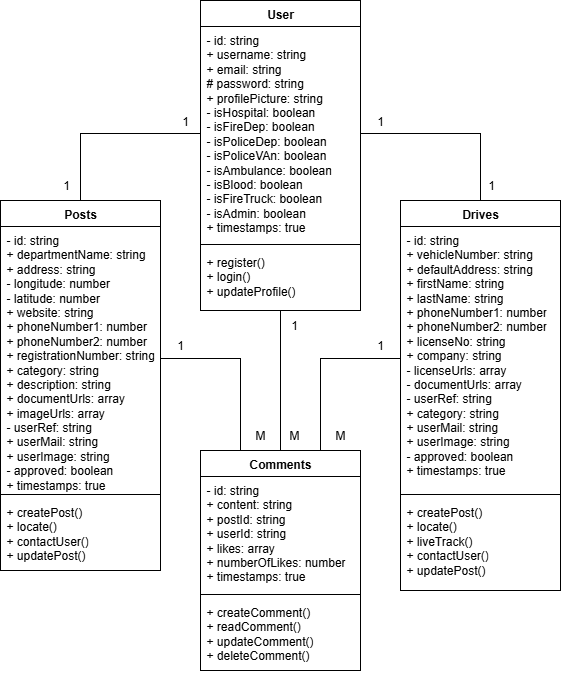

The diagram above was exported from draw.io. Its source (the exported page's mxGraphModel, read from the mxfile embedded in the PNG):
<mxGraphModel dx="1042" dy="534" grid="1" gridSize="10" guides="1" tooltips="1" connect="1" arrows="1" fold="1" page="1" pageScale="1" pageWidth="827" pageHeight="1169" math="0" shadow="0">
  <root>
    <mxCell id="0" />
    <mxCell id="1" parent="0" />
    <mxCell id="hWRz8-XDAq2GMw3qT9tz-1" value="User" style="swimlane;fontStyle=1;align=center;verticalAlign=top;childLayout=stackLayout;horizontal=1;startSize=26;horizontalStack=0;resizeParent=1;resizeParentMax=0;resizeLast=0;collapsible=1;marginBottom=0;whiteSpace=wrap;html=1;" vertex="1" parent="1">
      <mxGeometry x="320" y="40" width="160" height="310" as="geometry" />
    </mxCell>
    <mxCell id="hWRz8-XDAq2GMw3qT9tz-2" value="- id: string&lt;div&gt;+ username: string&lt;/div&gt;&lt;div&gt;+ email: string&lt;/div&gt;&lt;div&gt;# password: string&lt;/div&gt;&lt;div&gt;+ profilePicture: string&lt;/div&gt;&lt;div&gt;- isHospital: boolean&lt;/div&gt;&lt;div&gt;- isFireDep: boolean&lt;/div&gt;&lt;div&gt;- isPoliceDep: boolean&lt;/div&gt;&lt;div&gt;- isPoliceVAn: boolean&lt;/div&gt;&lt;div&gt;- isAmbulance: boolean&lt;/div&gt;&lt;div&gt;- isBlood: boolean&lt;/div&gt;&lt;div&gt;- isFireTruck: boolean&lt;/div&gt;&lt;div&gt;- isAdmin: boolean&lt;/div&gt;&lt;div&gt;&lt;span style=&quot;background-color: transparent; color: light-dark(rgb(0, 0, 0), rgb(255, 255, 255));&quot;&gt;+ timestamps: true&lt;/span&gt;&lt;/div&gt;&lt;div&gt;&lt;br&gt;&lt;/div&gt;" style="text;strokeColor=none;fillColor=none;align=left;verticalAlign=top;spacingLeft=4;spacingRight=4;overflow=hidden;rotatable=0;points=[[0,0.5],[1,0.5]];portConstraint=eastwest;whiteSpace=wrap;html=1;" vertex="1" parent="hWRz8-XDAq2GMw3qT9tz-1">
      <mxGeometry y="26" width="160" height="214" as="geometry" />
    </mxCell>
    <mxCell id="hWRz8-XDAq2GMw3qT9tz-3" value="" style="line;strokeWidth=1;fillColor=none;align=left;verticalAlign=middle;spacingTop=-1;spacingLeft=3;spacingRight=3;rotatable=0;labelPosition=right;points=[];portConstraint=eastwest;strokeColor=inherit;" vertex="1" parent="hWRz8-XDAq2GMw3qT9tz-1">
      <mxGeometry y="240" width="160" height="8" as="geometry" />
    </mxCell>
    <mxCell id="hWRz8-XDAq2GMw3qT9tz-4" value="+ register()&lt;div&gt;+ login()&lt;/div&gt;&lt;div&gt;+ updateProfile()&lt;/div&gt;" style="text;strokeColor=none;fillColor=none;align=left;verticalAlign=top;spacingLeft=4;spacingRight=4;overflow=hidden;rotatable=0;points=[[0,0.5],[1,0.5]];portConstraint=eastwest;whiteSpace=wrap;html=1;" vertex="1" parent="hWRz8-XDAq2GMw3qT9tz-1">
      <mxGeometry y="248" width="160" height="62" as="geometry" />
    </mxCell>
    <mxCell id="hWRz8-XDAq2GMw3qT9tz-9" value="&lt;b&gt;Posts&lt;/b&gt;" style="swimlane;fontStyle=0;align=center;verticalAlign=top;childLayout=stackLayout;horizontal=1;startSize=26;horizontalStack=0;resizeParent=1;resizeParentMax=0;resizeLast=0;collapsible=1;marginBottom=0;whiteSpace=wrap;html=1;" vertex="1" parent="1">
      <mxGeometry x="120" y="240" width="160" height="370" as="geometry" />
    </mxCell>
    <mxCell id="hWRz8-XDAq2GMw3qT9tz-10" value="- id: string&lt;div&gt;&lt;div&gt;+ departmentName: string&lt;/div&gt;&lt;div&gt;+ address: string&lt;/div&gt;&lt;div&gt;&lt;div&gt;- longitude: number&lt;/div&gt;&lt;div&gt;- latitude: number&lt;/div&gt;&lt;/div&gt;&lt;div&gt;&lt;div&gt;+ website: string&lt;/div&gt;&lt;div&gt;+ phoneNumber1: number&lt;/div&gt;&lt;/div&gt;&lt;div&gt;&lt;div&gt;+&amp;nbsp;&lt;span style=&quot;background-color: transparent; color: light-dark(rgb(0, 0, 0), rgb(255, 255, 255));&quot;&gt;phoneNumber2: number&lt;/span&gt;&lt;/div&gt;&lt;div&gt;+ registrationNumber: string&lt;/div&gt;&lt;/div&gt;&lt;div&gt;&lt;div&gt;+ category: string&lt;/div&gt;&lt;div&gt;+ description: string&lt;/div&gt;&lt;/div&gt;&lt;div&gt;&lt;div&gt;+ documentUrls: array&lt;/div&gt;&lt;div&gt;+ imageUrls: array&lt;/div&gt;&lt;/div&gt;&lt;div&gt;&lt;div&gt;- userRef: string&lt;/div&gt;&lt;div&gt;+ userMail: string&lt;/div&gt;&lt;/div&gt;&lt;div&gt;&lt;div&gt;+ userImage: string&lt;/div&gt;&lt;div&gt;- approved: boolean&lt;/div&gt;&lt;div&gt;&lt;span style=&quot;background-color: transparent; color: light-dark(rgb(0, 0, 0), rgb(255, 255, 255));&quot;&gt;+ timestamps: true&lt;/span&gt;&lt;/div&gt;&lt;div&gt;&lt;br&gt;&lt;/div&gt;&lt;/div&gt;&lt;/div&gt;" style="text;strokeColor=none;fillColor=none;align=left;verticalAlign=top;spacingLeft=4;spacingRight=4;overflow=hidden;rotatable=0;points=[[0,0.5],[1,0.5]];portConstraint=eastwest;whiteSpace=wrap;html=1;" vertex="1" parent="hWRz8-XDAq2GMw3qT9tz-9">
      <mxGeometry y="26" width="160" height="264" as="geometry" />
    </mxCell>
    <mxCell id="hWRz8-XDAq2GMw3qT9tz-11" value="" style="line;strokeWidth=1;fillColor=none;align=left;verticalAlign=middle;spacingTop=-1;spacingLeft=3;spacingRight=3;rotatable=0;labelPosition=right;points=[];portConstraint=eastwest;strokeColor=inherit;" vertex="1" parent="hWRz8-XDAq2GMw3qT9tz-9">
      <mxGeometry y="290" width="160" height="8" as="geometry" />
    </mxCell>
    <mxCell id="hWRz8-XDAq2GMw3qT9tz-12" value="+ createPost()&lt;div&gt;+ locate()&lt;br&gt;&lt;div&gt;+ contactUser()&lt;/div&gt;&lt;div&gt;+ updatePost()&lt;/div&gt;&lt;/div&gt;" style="text;strokeColor=none;fillColor=none;align=left;verticalAlign=top;spacingLeft=4;spacingRight=4;overflow=hidden;rotatable=0;points=[[0,0.5],[1,0.5]];portConstraint=eastwest;whiteSpace=wrap;html=1;" vertex="1" parent="hWRz8-XDAq2GMw3qT9tz-9">
      <mxGeometry y="298" width="160" height="72" as="geometry" />
    </mxCell>
    <mxCell id="hWRz8-XDAq2GMw3qT9tz-13" value="Comments" style="swimlane;fontStyle=1;align=center;verticalAlign=top;childLayout=stackLayout;horizontal=1;startSize=26;horizontalStack=0;resizeParent=1;resizeParentMax=0;resizeLast=0;collapsible=1;marginBottom=0;whiteSpace=wrap;html=1;" vertex="1" parent="1">
      <mxGeometry x="320" y="490" width="160" height="220" as="geometry" />
    </mxCell>
    <mxCell id="hWRz8-XDAq2GMw3qT9tz-14" value="- id: string&lt;div&gt;+ content: string&lt;/div&gt;&lt;div&gt;+ postId: string&lt;/div&gt;&lt;div&gt;+ userId: string&lt;/div&gt;&lt;div&gt;+ likes: array&lt;/div&gt;&lt;div&gt;+ numberOfLikes: number&lt;/div&gt;&lt;div&gt;+ timestamps: true&lt;/div&gt;" style="text;strokeColor=none;fillColor=none;align=left;verticalAlign=top;spacingLeft=4;spacingRight=4;overflow=hidden;rotatable=0;points=[[0,0.5],[1,0.5]];portConstraint=eastwest;whiteSpace=wrap;html=1;" vertex="1" parent="hWRz8-XDAq2GMw3qT9tz-13">
      <mxGeometry y="26" width="160" height="114" as="geometry" />
    </mxCell>
    <mxCell id="hWRz8-XDAq2GMw3qT9tz-15" value="" style="line;strokeWidth=1;fillColor=none;align=left;verticalAlign=middle;spacingTop=-1;spacingLeft=3;spacingRight=3;rotatable=0;labelPosition=right;points=[];portConstraint=eastwest;strokeColor=inherit;" vertex="1" parent="hWRz8-XDAq2GMw3qT9tz-13">
      <mxGeometry y="140" width="160" height="8" as="geometry" />
    </mxCell>
    <mxCell id="hWRz8-XDAq2GMw3qT9tz-16" value="+ createComment()&lt;div&gt;+ readComment()&lt;/div&gt;&lt;div&gt;+ updateComment()&lt;/div&gt;&lt;div&gt;+ deleteComment()&lt;/div&gt;" style="text;strokeColor=none;fillColor=none;align=left;verticalAlign=top;spacingLeft=4;spacingRight=4;overflow=hidden;rotatable=0;points=[[0,0.5],[1,0.5]];portConstraint=eastwest;whiteSpace=wrap;html=1;" vertex="1" parent="hWRz8-XDAq2GMw3qT9tz-13">
      <mxGeometry y="148" width="160" height="72" as="geometry" />
    </mxCell>
    <mxCell id="hWRz8-XDAq2GMw3qT9tz-17" value="&lt;b&gt;Drives&lt;/b&gt;" style="swimlane;fontStyle=0;align=center;verticalAlign=top;childLayout=stackLayout;horizontal=1;startSize=26;horizontalStack=0;resizeParent=1;resizeParentMax=0;resizeLast=0;collapsible=1;marginBottom=0;whiteSpace=wrap;html=1;" vertex="1" parent="1">
      <mxGeometry x="520" y="240" width="160" height="390" as="geometry" />
    </mxCell>
    <mxCell id="hWRz8-XDAq2GMw3qT9tz-18" value="- id: string&lt;div&gt;&lt;div&gt;+ vehicleNumber: string&lt;/div&gt;&lt;div&gt;+ defaultAddress: string&lt;/div&gt;&lt;div&gt;+ firstName: string&lt;/div&gt;&lt;div&gt;+ lastName: string&lt;/div&gt;&lt;div&gt;&lt;span style=&quot;background-color: transparent; color: light-dark(rgb(0, 0, 0), rgb(255, 255, 255));&quot;&gt;+ phoneNumber1: number&lt;/span&gt;&lt;/div&gt;&lt;div&gt;&lt;div&gt;+&amp;nbsp;&lt;span style=&quot;background-color: transparent; color: light-dark(rgb(0, 0, 0), rgb(255, 255, 255));&quot;&gt;phoneNumber2: number&lt;/span&gt;&lt;/div&gt;&lt;div&gt;+ licenseNo: string&lt;/div&gt;&lt;/div&gt;&lt;div&gt;&lt;div&gt;+ company: string&lt;/div&gt;&lt;div&gt;- licenseUrls: array&lt;/div&gt;&lt;/div&gt;&lt;div&gt;&lt;div&gt;- documentUrls: array&lt;/div&gt;&lt;div&gt;&lt;span style=&quot;background-color: transparent; color: light-dark(rgb(0, 0, 0), rgb(255, 255, 255));&quot;&gt;- userRef: string&lt;/span&gt;&lt;/div&gt;&lt;/div&gt;&lt;div&gt;&lt;div&gt;+ category: string&lt;/div&gt;&lt;/div&gt;&lt;div&gt;&lt;span style=&quot;background-color: transparent; color: light-dark(rgb(0, 0, 0), rgb(255, 255, 255));&quot;&gt;+ userMail: string&lt;/span&gt;&lt;/div&gt;&lt;div&gt;&lt;div&gt;+ userImage: string&lt;/div&gt;&lt;div&gt;- approved: boolean&lt;/div&gt;&lt;div&gt;&lt;span style=&quot;background-color: transparent; color: light-dark(rgb(0, 0, 0), rgb(255, 255, 255));&quot;&gt;+ timestamps: true&lt;/span&gt;&lt;/div&gt;&lt;div&gt;&lt;br&gt;&lt;/div&gt;&lt;/div&gt;&lt;/div&gt;" style="text;strokeColor=none;fillColor=none;align=left;verticalAlign=top;spacingLeft=4;spacingRight=4;overflow=hidden;rotatable=0;points=[[0,0.5],[1,0.5]];portConstraint=eastwest;whiteSpace=wrap;html=1;" vertex="1" parent="hWRz8-XDAq2GMw3qT9tz-17">
      <mxGeometry y="26" width="160" height="264" as="geometry" />
    </mxCell>
    <mxCell id="hWRz8-XDAq2GMw3qT9tz-19" value="" style="line;strokeWidth=1;fillColor=none;align=left;verticalAlign=middle;spacingTop=-1;spacingLeft=3;spacingRight=3;rotatable=0;labelPosition=right;points=[];portConstraint=eastwest;strokeColor=inherit;" vertex="1" parent="hWRz8-XDAq2GMw3qT9tz-17">
      <mxGeometry y="290" width="160" height="8" as="geometry" />
    </mxCell>
    <mxCell id="hWRz8-XDAq2GMw3qT9tz-20" value="+ createPost()&lt;div&gt;+ locate()&lt;/div&gt;&lt;div&gt;+ liveTrack()&lt;br&gt;&lt;div&gt;+ contactUser()&lt;/div&gt;&lt;div&gt;+ updatePost()&lt;/div&gt;&lt;/div&gt;" style="text;strokeColor=none;fillColor=none;align=left;verticalAlign=top;spacingLeft=4;spacingRight=4;overflow=hidden;rotatable=0;points=[[0,0.5],[1,0.5]];portConstraint=eastwest;whiteSpace=wrap;html=1;" vertex="1" parent="hWRz8-XDAq2GMw3qT9tz-17">
      <mxGeometry y="298" width="160" height="92" as="geometry" />
    </mxCell>
    <mxCell id="hWRz8-XDAq2GMw3qT9tz-21" style="edgeStyle=orthogonalEdgeStyle;rounded=0;orthogonalLoop=1;jettySize=auto;html=1;entryX=0.5;entryY=0;entryDx=0;entryDy=0;endArrow=none;endFill=0;" edge="1" parent="1" source="hWRz8-XDAq2GMw3qT9tz-2" target="hWRz8-XDAq2GMw3qT9tz-9">
      <mxGeometry relative="1" as="geometry" />
    </mxCell>
    <mxCell id="hWRz8-XDAq2GMw3qT9tz-22" style="edgeStyle=orthogonalEdgeStyle;rounded=0;orthogonalLoop=1;jettySize=auto;html=1;entryX=0.5;entryY=0;entryDx=0;entryDy=0;endArrow=none;endFill=0;" edge="1" parent="1" source="hWRz8-XDAq2GMw3qT9tz-2" target="hWRz8-XDAq2GMw3qT9tz-17">
      <mxGeometry relative="1" as="geometry" />
    </mxCell>
    <mxCell id="hWRz8-XDAq2GMw3qT9tz-23" value="1" style="text;html=1;align=center;verticalAlign=middle;whiteSpace=wrap;rounded=0;" vertex="1" parent="1">
      <mxGeometry x="275" y="146" width="60" height="30" as="geometry" />
    </mxCell>
    <mxCell id="hWRz8-XDAq2GMw3qT9tz-24" value="1" style="text;html=1;align=center;verticalAlign=middle;whiteSpace=wrap;rounded=0;" vertex="1" parent="1">
      <mxGeometry x="156" y="210" width="60" height="30" as="geometry" />
    </mxCell>
    <mxCell id="hWRz8-XDAq2GMw3qT9tz-25" value="1" style="text;html=1;align=center;verticalAlign=middle;whiteSpace=wrap;rounded=0;" vertex="1" parent="1">
      <mxGeometry x="470" y="146" width="60" height="30" as="geometry" />
    </mxCell>
    <mxCell id="hWRz8-XDAq2GMw3qT9tz-26" value="1" style="text;html=1;align=center;verticalAlign=middle;whiteSpace=wrap;rounded=0;" vertex="1" parent="1">
      <mxGeometry x="581" y="210" width="60" height="30" as="geometry" />
    </mxCell>
    <mxCell id="hWRz8-XDAq2GMw3qT9tz-27" value="" style="endArrow=none;html=1;rounded=0;exitX=0.5;exitY=0;exitDx=0;exitDy=0;" edge="1" parent="1" source="hWRz8-XDAq2GMw3qT9tz-13">
      <mxGeometry width="50" height="50" relative="1" as="geometry">
        <mxPoint x="400" y="400" as="sourcePoint" />
        <mxPoint x="400" y="350" as="targetPoint" />
      </mxGeometry>
    </mxCell>
    <mxCell id="hWRz8-XDAq2GMw3qT9tz-28" value="1" style="text;html=1;align=center;verticalAlign=middle;whiteSpace=wrap;rounded=0;" vertex="1" parent="1">
      <mxGeometry x="384" y="350" width="60" height="30" as="geometry" />
    </mxCell>
    <mxCell id="hWRz8-XDAq2GMw3qT9tz-30" style="edgeStyle=orthogonalEdgeStyle;rounded=0;orthogonalLoop=1;jettySize=auto;html=1;entryX=0.25;entryY=0;entryDx=0;entryDy=0;endArrow=none;endFill=0;" edge="1" parent="1" source="hWRz8-XDAq2GMw3qT9tz-10" target="hWRz8-XDAq2GMw3qT9tz-13">
      <mxGeometry relative="1" as="geometry" />
    </mxCell>
    <mxCell id="hWRz8-XDAq2GMw3qT9tz-32" style="edgeStyle=orthogonalEdgeStyle;rounded=0;orthogonalLoop=1;jettySize=auto;html=1;entryX=0.75;entryY=0;entryDx=0;entryDy=0;endArrow=none;endFill=0;" edge="1" parent="1" source="hWRz8-XDAq2GMw3qT9tz-18" target="hWRz8-XDAq2GMw3qT9tz-13">
      <mxGeometry relative="1" as="geometry" />
    </mxCell>
    <mxCell id="hWRz8-XDAq2GMw3qT9tz-33" value="M" style="text;html=1;align=center;verticalAlign=middle;whiteSpace=wrap;rounded=0;" vertex="1" parent="1">
      <mxGeometry x="384" y="460" width="60" height="30" as="geometry" />
    </mxCell>
    <mxCell id="hWRz8-XDAq2GMw3qT9tz-34" value="M" style="text;html=1;align=center;verticalAlign=middle;whiteSpace=wrap;rounded=0;" vertex="1" parent="1">
      <mxGeometry x="430" y="460" width="60" height="30" as="geometry" />
    </mxCell>
    <mxCell id="hWRz8-XDAq2GMw3qT9tz-35" value="M" style="text;html=1;align=center;verticalAlign=middle;whiteSpace=wrap;rounded=0;" vertex="1" parent="1">
      <mxGeometry x="350" y="460" width="60" height="30" as="geometry" />
    </mxCell>
    <mxCell id="hWRz8-XDAq2GMw3qT9tz-36" value="1" style="text;html=1;align=center;verticalAlign=middle;whiteSpace=wrap;rounded=0;" vertex="1" parent="1">
      <mxGeometry x="270" y="370" width="60" height="30" as="geometry" />
    </mxCell>
    <mxCell id="hWRz8-XDAq2GMw3qT9tz-37" value="1" style="text;html=1;align=center;verticalAlign=middle;whiteSpace=wrap;rounded=0;" vertex="1" parent="1">
      <mxGeometry x="470" y="370" width="60" height="30" as="geometry" />
    </mxCell>
  </root>
</mxGraphModel>